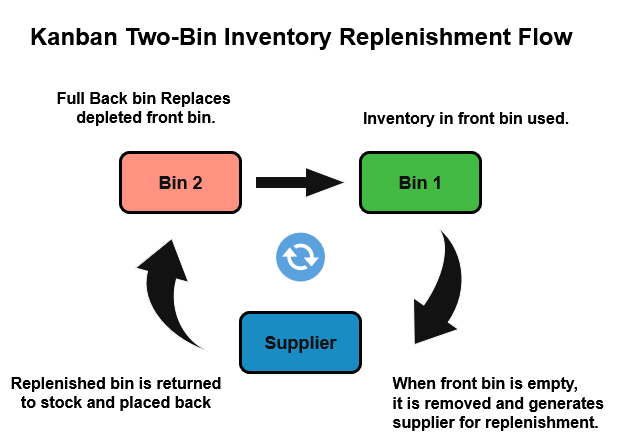

The diagram above was exported from draw.io. Its source (the exported page's mxGraphModel, read from the mxfile embedded in the PNG):
<mxGraphModel dx="1554" dy="851" grid="1" gridSize="10" guides="1" tooltips="1" connect="1" arrows="1" fold="1" page="1" pageScale="1" pageWidth="827" pageHeight="1169" math="0" shadow="0">
  <root>
    <mxCell id="0" />
    <mxCell id="1" parent="0" />
    <mxCell id="TMQRo1mnE77FizKpug8B-121" value="&lt;b&gt;&lt;font style=&quot;font-size: 18px;&quot;&gt;Bin 2&lt;/font&gt;&lt;/b&gt;" style="rounded=1;whiteSpace=wrap;html=1;fillColor=#e51400;fontColor=#ffffff;strokeColor=light-dark(#000000,#000000);strokeWidth=3;" vertex="1" parent="1">
      <mxGeometry x="200" y="280" width="120" height="60" as="geometry" />
    </mxCell>
    <mxCell id="TMQRo1mnE77FizKpug8B-122" value="&lt;b&gt;&lt;font style=&quot;font-size: 18px;&quot;&gt;Bin 1&lt;/font&gt;&lt;/b&gt;" style="rounded=1;whiteSpace=wrap;html=1;fillColor=#008a00;fontColor=#ffffff;strokeColor=light-dark(#000000,#000000);strokeWidth=3;" vertex="1" parent="1">
      <mxGeometry x="440" y="280" width="120" height="60" as="geometry" />
    </mxCell>
    <mxCell id="TMQRo1mnE77FizKpug8B-123" value="&lt;b&gt;&lt;font style=&quot;font-size: 18px;&quot;&gt;Supplier&lt;/font&gt;&lt;/b&gt;" style="rounded=1;whiteSpace=wrap;html=1;fillColor=#1ba1e2;fontColor=#ffffff;strokeColor=light-dark(#000000,#000000);strokeWidth=3;" vertex="1" parent="1">
      <mxGeometry x="320" y="440" width="120" height="60" as="geometry" />
    </mxCell>
    <mxCell id="TMQRo1mnE77FizKpug8B-131" value="" style="html=1;shadow=0;dashed=0;align=center;verticalAlign=middle;shape=mxgraph.arrows2.jumpInArrow;dy=15;dx=38;arrowHead=55;rotation=125;" vertex="1" parent="1">
      <mxGeometry x="460" y="380" width="110" height="80" as="geometry" />
    </mxCell>
    <mxCell id="TMQRo1mnE77FizKpug8B-132" value="" style="html=1;shadow=0;dashed=0;align=center;verticalAlign=middle;shape=mxgraph.arrows2.jumpInArrow;dy=15;dx=38;arrowHead=55;rotation=-75;" vertex="1" parent="1">
      <mxGeometry x="210" y="370" width="100" height="100" as="geometry" />
    </mxCell>
    <mxCell id="TMQRo1mnE77FizKpug8B-133" value="" style="html=1;shadow=0;dashed=0;align=center;verticalAlign=middle;shape=mxgraph.arrows2.arrow;dy=0.6;dx=40;notch=0;" vertex="1" parent="1">
      <mxGeometry x="335" y="295" width="90" height="30" as="geometry" />
    </mxCell>
    <mxCell id="TMQRo1mnE77FizKpug8B-135" value="" style="sketch=0;pointerEvents=1;shadow=0;dashed=0;html=1;strokeColor=none;fillColor=#505050;labelPosition=center;verticalLabelPosition=bottom;verticalAlign=top;outlineConnect=0;align=center;shape=mxgraph.office.communications.exchange_active_sync;fillColor=#2072B8;" vertex="1" parent="1">
      <mxGeometry x="355.5" y="360" width="49" height="49" as="geometry" />
    </mxCell>
    <mxCell id="TMQRo1mnE77FizKpug8B-136" value="&lt;span style=&quot;color: light-dark(rgb(0, 0, 0), rgb(0, 0, 0));&quot;&gt;&lt;b&gt;&lt;font style=&quot;font-size: 16px;&quot;&gt;Full Back bin Replaces&amp;nbsp;&lt;br&gt;depleted front bin.&lt;/font&gt;&lt;/b&gt;&lt;/span&gt;" style="text;html=1;align=center;verticalAlign=middle;resizable=0;points=[];autosize=1;strokeColor=none;fillColor=none;" vertex="1" parent="1">
      <mxGeometry x="125" y="210" width="200" height="50" as="geometry" />
    </mxCell>
    <mxCell id="TMQRo1mnE77FizKpug8B-138" value="&lt;span style=&quot;color: light-dark(rgb(0, 0, 0), rgb(0, 0, 0));&quot;&gt;&lt;b&gt;When front bin is empty,&amp;nbsp;&lt;br&gt;it is removed and generates&lt;br&gt;supplier for replenishment.&lt;/b&gt;&lt;/span&gt;" style="text;align=left;verticalAlign=middle;resizable=1;points=[];autosize=1;strokeColor=none;fillColor=none;resizeHeight=1;resizeWidth=1;html=1;fontSize=16;" vertex="1" parent="1">
      <mxGeometry x="470" y="495" width="240" height="70" as="geometry" />
    </mxCell>
    <mxCell id="TMQRo1mnE77FizKpug8B-137" value="&lt;b style=&quot;color: light-dark(rgb(0, 0, 0), rgb(0, 0, 0));&quot;&gt;&lt;font style=&quot;font-size: 16px;&quot;&gt;Inventory in front bin used.&lt;/font&gt;&lt;/b&gt;" style="text;html=1;align=center;verticalAlign=middle;resizable=0;points=[];autosize=1;strokeColor=none;fillColor=none;" vertex="1" parent="1">
      <mxGeometry x="430" y="230" width="230" height="30" as="geometry" />
    </mxCell>
    <mxCell id="TMQRo1mnE77FizKpug8B-139" value="&lt;span style=&quot;color: light-dark(rgb(0, 0, 0), rgb(0, 0, 0));&quot;&gt;&lt;b&gt;Replenished bin is returned&lt;br&gt;&amp;nbsp;to stock and placed back&amp;nbsp;&lt;/b&gt;&lt;/span&gt;" style="text;html=1;align=center;verticalAlign=middle;resizable=0;points=[];autosize=1;strokeColor=none;fillColor=none;fontSize=16;" vertex="1" parent="1">
      <mxGeometry x="80" y="495" width="230" height="50" as="geometry" />
    </mxCell>
    <mxCell id="TMQRo1mnE77FizKpug8B-140" value="&lt;h1&gt;&lt;span style=&quot;color: light-dark(rgb(0, 0, 0), rgb(0, 0, 0));&quot;&gt;Kanban Two-Bin Inventory Replenishment Flow&lt;/span&gt;&lt;/h1&gt;" style="text;html=1;align=center;verticalAlign=middle;resizable=0;points=[];autosize=1;strokeColor=none;fillColor=none;" vertex="1" parent="1">
      <mxGeometry x="95" y="128" width="570" height="70" as="geometry" />
    </mxCell>
  </root>
</mxGraphModel>